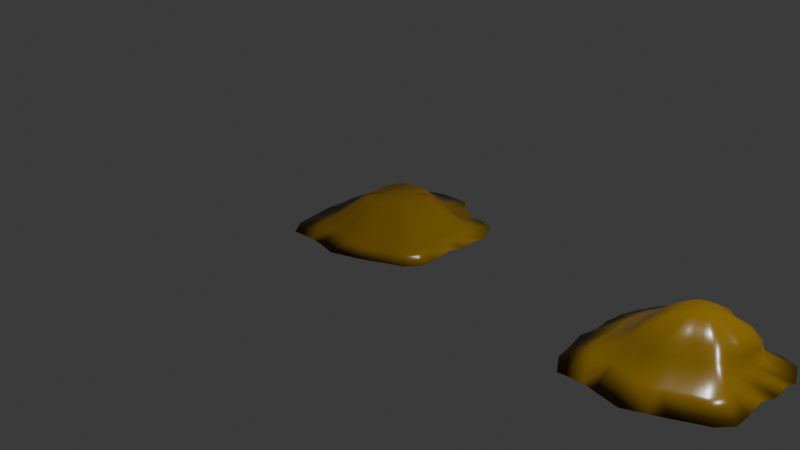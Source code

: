 # Source: IckPuddle.blend  (saved by Blender 4.0.36; exported with 4.5.12 LTS)
import bpy
from mathutils import Matrix  # noqa: F401  (used for matrix-valued properties, if any)

bpy.ops.wm.read_factory_settings(use_empty=True)
scene = bpy.context.scene
scene.name = 'Scene'

# ---- collections
col_collection = bpy.data.collections.new('Collection'); scene.collection.children.link(col_collection)

# ---- materials (node trees are filled in below, after node groups)
mat_material_001 = bpy.data.materials.new('Material.001')
mat_material_001.use_transparent_shadow = False
mat_material_002 = bpy.data.materials.new('Material.002')
mat_material_002.use_transparent_shadow = False

# ---- material node trees
mat_material_001.use_nodes = True; mat_material_001.node_tree.nodes.clear()
_N = mat_material_001.node_tree.nodes; _L = mat_material_001.node_tree.links
n0 = _N.new('ShaderNodeBsdfPrincipled'); n0.name = 'Principled BSDF'; n0.location = (10, 300)
n0.subsurface_method = 'RANDOM_WALK_SKIN'
n0.inputs[0].default_value = (0.1863, 0.1066, 0.0, 1.0)
n0.inputs[2].default_value = 0.2301
n0.inputs[3].default_value = 1.45
n1 = _N.new('ShaderNodeOutputMaterial'); n1.name = 'Material Output'; n1.location = (300, 300)
_L.new(n0.outputs[0], n1.inputs[0])
n1.is_active_output = True
mat_material_002.use_nodes = True; mat_material_002.node_tree.nodes.clear()
_N = mat_material_002.node_tree.nodes; _L = mat_material_002.node_tree.links
n0 = _N.new('ShaderNodeBsdfPrincipled'); n0.name = 'Principled BSDF'; n0.location = (10, 300)
n0.subsurface_method = 'RANDOM_WALK_SKIN'
n0.inputs[0].default_value = (0.1863, 0.1066, 0.0, 1.0)
n0.inputs[2].default_value = 0.2301
n0.inputs[3].default_value = 1.45
n1 = _N.new('ShaderNodeOutputMaterial'); n1.name = 'Material Output'; n1.location = (300, 300)
_L.new(n0.outputs[0], n1.inputs[0])
n1.is_active_output = True

# ---- world
world_world = bpy.data.worlds.new('World'); scene.world = world_world
world_world.use_nodes = True; world_world.node_tree.nodes.clear()
_N = world_world.node_tree.nodes; _L = world_world.node_tree.links
n0 = _N.new('ShaderNodeOutputWorld'); n0.name = 'World Output'; n0.location = (300, 300)
n1 = _N.new('ShaderNodeBackground'); n1.name = 'Background'; n1.location = (10, 300)
n1.inputs[0].default_value = (0.05088, 0.05088, 0.05088, 1.0)
_L.new(n1.outputs[0], n0.inputs[0])
n0.is_active_output = True
world_world.color = (0.05088, 0.05088, 0.05088)
world_world.use_sun_shadow = False
world_world.sun_shadow_jitter_overblur = 0.0

# ---- cameras
cam_camera = bpy.data.cameras.new('Camera')
cam_camera.clip_end = 100.0
cam_camera.ortho_scale = 7.314

# ---- lights
light_light = bpy.data.lights.new('Light', 'POINT')
light_light.transmission_factor = 0.0
light_light.use_soft_falloff = False
light_light.energy = 1000.0
light_light.shadow_soft_size = 0.1
light_light.shadow_maximum_resolution = 0.006
light_light.use_absolute_resolution = True
light_light_001 = bpy.data.lights.new('Light.001', 'POINT')
light_light_001.transmission_factor = 0.0
light_light_001.use_soft_falloff = False
light_light_001.energy = 1000.0
light_light_001.shadow_soft_size = 0.1
light_light_001.shadow_maximum_resolution = 0.006
light_light_001.use_absolute_resolution = True

# ---- meshes
me_circle = bpy.data.meshes.new('Circle')
me_circle.from_pydata([(-0.02981, 0.8335, -0.04838), (-0.1743, 0.8231, -0.04838), (-0.3021, 0.7697, -0.04838), (-0.4092, 0.7347, -0.04838), (-0.5355, 0.685, -0.04838), (-0.6114, 0.58, -0.04838), (-0.7037, 0.387, -0.04838), (-0.7547, 0.2189, -0.04838), (-0.7719, 0.04399, -0.04838), (-0.7613, -0.1167, -0.04893), (-0.7508, -0.2663, -0.03603), (-0.7333, -0.4532, -0.04367), (-0.6676, -0.7448, -0.03307), (-0.5489, -0.905, -0.03462), (-0.3378, -0.8593, -0.04843), (-0.2006, -0.8752, -0.04838), (0.0128, -0.9143, -0.04838), (0.2628, -0.8195, -0.04838), (0.3968, -0.7582, -0.04838), (0.5517, -0.6754, -0.04838), (0.7003, -0.6031, -0.04838), (0.8118, -0.4672, -0.04838), (0.8057, -0.302, -0.04838), (0.777, -0.06126, -0.04838), (0.8222, 0.08076, -0.04838), (0.8049, 0.2556, -0.04838), (0.8292, 0.3657, -0.04838), (0.7202, 0.5919, -0.04838), (0.5441, 0.641, -0.04838), (0.4015, 0.6447, -0.04838), (0.2465, 0.7276, -0.04838), (0.116, 0.8436, -0.04838), (-0.02692, 0.5864, 0.0), (-0.1304, 0.5789, 0.0), (-0.2219, 0.5406, 0.0), (-0.2986, 0.5156, 0.0), (-0.3891, 0.48, 0.0), (-0.4435, 0.4048, 0.0), (-0.5096, 0.2666, 0.0), (-0.5461, 0.1461, 0.0), (-0.5585, 0.02087, 0.0), (-0.5501, -0.09301, -0.0002923), (-0.5376, -0.2031, -0.0002691), (-0.5341, -0.3489, 0.0005189), (-0.5107, -0.4837, 0.00523), (-0.4243, -0.651, 0.003912), (-0.2477, -0.6206, 0.0), (-0.1493, -0.6375, 0.0), (0.01452, -0.6717, 0.0), (0.2161, -0.6249, 0.0), (0.312, -0.581, 0.0), (0.423, -0.5217, 0.0), (0.5294, -0.4699, 0.0), (0.6093, -0.3726, 0.0), (0.6049, -0.2543, 0.0), (0.5509, -0.05451, 0.0), (0.5833, 0.0472, 0.0), (0.571, 0.1725, 0.0), (0.5883, 0.2513, 0.0), (0.5103, 0.4133, 0.0), (0.3841, 0.4485, 0.0), (0.282, 0.4512, 0.0), (0.171, 0.5105, 0.0), (0.07752, 0.5936, 0.0), (-0.07216, 0.5107, 0.08465), (-0.1513, 0.505, 0.08465), (-0.2214, 0.4757, 0.08465), (-0.2801, 0.4566, 0.08465), (-0.3493, 0.4293, 0.08465), (-0.3909, 0.3718, 0.08465), (-0.4415, 0.266, 0.08465), (-0.4695, 0.1738, 0.08465), (-0.4789, 0.07797, 0.08465), (-0.4695, -0.01788, 0.08465), (-0.4676, -0.08662, 0.08465), (-0.4638, -0.2067, 0.08465), (-0.4443, -0.3194, 0.08856), (-0.3698, -0.4538, 0.08856), (-0.2411, -0.4129, 0.08465), (-0.1658, -0.4258, 0.08465), (-0.06992, -0.4353, 0.08465), (0.02369, -0.3425, 0.08465), (0.09712, -0.3089, 0.08465), (0.1821, -0.2635, 0.08465), (0.2635, -0.2239, 0.08465), (0.3246, -0.1494, 0.08465), (0.3213, -0.05886, 0.08465), (0.37, 0.02029, 0.08465), (0.3948, 0.09812, 0.08465), (0.3854, 0.194, 0.08465), (0.3986, 0.2543, 0.08465), (0.3389, 0.3783, 0.08465), (0.2424, 0.4052, 0.08465), (0.1643, 0.4072, 0.08465), (0.07931, 0.4526, 0.08465), (0.007761, 0.5162, 0.08465), (-0.1255, 0.4149, 0.1862), (-0.1745, 0.4114, 0.1862), (-0.2179, 0.3933, 0.1862), (-0.2542, 0.3814, 0.1862), (-0.2971, 0.3645, 0.1862), (-0.3228, 0.3289, 0.1862), (-0.3541, 0.2634, 0.1862), (-0.3715, 0.2064, 0.1862), (-0.3773, 0.147, 0.1862), (-0.3715, 0.0877, 0.1862), (-0.355, 0.04515, 0.1862), (-0.3679, -0.02919, 0.1862), (-0.3728, -0.09785, 0.1862), (-0.3267, -0.1357, 0.1862), (-0.2301, -0.1568, 0.1862), (-0.1834, -0.1648, 0.1862), (-0.1241, -0.1707, 0.1862), (-0.06616, -0.1133, 0.1862), (-0.02071, -0.09248, 0.1862), (0.03188, -0.06437, 0.1862), (0.08229, -0.03983, 0.1862), (0.1201, 0.006264, 0.1862), (0.118, 0.06233, 0.1862), (0.1482, 0.1113, 0.1862), (0.1636, 0.1595, 0.1862), (0.1577, 0.2188, 0.1862), (0.1659, 0.2562, 0.1862), (0.129, 0.3329, 0.1862), (0.06923, 0.3496, 0.1862), (0.02085, 0.3509, 0.1862), (-0.03173, 0.379, 0.1862), (-0.07602, 0.4183, 0.1862), (-0.1192, 0.1445, 0.1862)], [], [(14, 46, 45, 13), (1, 33, 32, 0), (28, 60, 59, 27), (15, 47, 46, 14), (2, 34, 33, 1), (29, 61, 60, 28), (16, 48, 47, 15), (3, 35, 34, 2), (30, 62, 61, 29), (17, 49, 48, 16), (4, 36, 35, 3), (31, 63, 62, 30), (18, 50, 49, 17), (5, 37, 36, 4), (0, 32, 63, 31), (19, 51, 50, 18), (6, 38, 37, 5), (20, 52, 51, 19), (7, 39, 38, 6), (21, 53, 52, 20), (8, 40, 39, 7), (22, 54, 53, 21), (9, 41, 40, 8), (23, 55, 54, 22), (10, 42, 41, 9), (24, 56, 55, 23), (11, 43, 42, 10), (25, 57, 56, 24), (12, 44, 43, 11), (26, 58, 57, 25), (13, 45, 44, 12), (27, 59, 58, 26), (41, 73, 72, 40), (55, 87, 86, 54), (42, 74, 73, 41), (56, 88, 87, 55), (43, 75, 74, 42), (57, 89, 88, 56), (44, 76, 75, 43), (58, 90, 89, 57), (45, 77, 76, 44), (59, 91, 90, 58), (46, 78, 77, 45), (33, 65, 64, 32), (60, 92, 91, 59), (47, 79, 78, 46), (34, 66, 65, 33), (61, 93, 92, 60), (48, 80, 79, 47), (35, 67, 66, 34), (62, 94, 93, 61), (49, 81, 80, 48), (36, 68, 67, 35), (63, 95, 94, 62), (50, 82, 81, 49), (37, 69, 68, 36), (32, 64, 95, 63), (51, 83, 82, 50), (38, 70, 69, 37), (52, 84, 83, 51), (39, 71, 70, 38), (53, 85, 84, 52), (40, 72, 71, 39), (54, 86, 85, 53), (76, 108, 107, 75), (90, 122, 121, 89), (77, 109, 108, 76), (91, 123, 122, 90), (78, 110, 109, 77), (65, 97, 96, 64), (92, 124, 123, 91), (79, 111, 110, 78), (66, 98, 97, 65), (93, 125, 124, 92), (80, 112, 111, 79), (67, 99, 98, 66), (94, 126, 125, 93), (81, 113, 112, 80), (68, 100, 99, 67), (95, 127, 126, 94), (82, 114, 113, 81), (69, 101, 100, 68), (64, 96, 127, 95), (83, 115, 114, 82), (70, 102, 101, 69), (84, 116, 115, 83), (71, 103, 102, 70), (85, 117, 116, 84), (72, 104, 103, 71), (86, 118, 117, 85), (73, 105, 104, 72), (87, 119, 118, 86), (74, 106, 105, 73), (88, 120, 119, 87), (75, 107, 106, 74), (89, 121, 120, 88), (111, 128, 110), (98, 128, 97), (125, 128, 124), (112, 128, 111), (99, 128, 98), (126, 128, 125), (113, 128, 112), (100, 128, 99), (127, 128, 126), (114, 128, 113), (101, 128, 100), (96, 128, 127), (115, 128, 114), (102, 128, 101), (116, 128, 115), (103, 128, 102), (117, 128, 116), (104, 128, 103), (118, 128, 117), (105, 128, 104), (119, 128, 118), (106, 128, 105), (120, 128, 119), (107, 128, 106), (121, 128, 120), (108, 128, 107), (122, 128, 121), (109, 128, 108), (123, 128, 122), (110, 128, 109), (97, 128, 96), (124, 128, 123), (1, 0, 31, 30, 29, 28, 27, 26, 25, 24, 23, 22, 21, 20, 19, 18, 17, 16, 15, 14, 13, 12, 11, 10, 9, 8, 7, 6, 5, 4, 3, 2)])
me_circle.polygons.foreach_set('use_smooth', [True] * 129)
_uv = me_circle.uv_layers.new(name='UVMap')
_uv.uv.foreach_set('vector', [0.0, 0.0, 0.0, 0.0, 0.0, 0.0, 0.0, 0.0, 0.0, 0.0, 0.0, 0.0, 0.0, 0.0, 0.0, 0.0, 0.0, 0.0, 0.0, 0.0, 0.0, 0.0, 0.0, 0.0, 0.0, 0.0, 0.0, 0.0, 0.0, 0.0, 0.0, 0.0, 0.0, 0.0, 0.0, 0.0, 0.0, 0.0, 0.0, 0.0, 0.0, 0.0, 0.0, 0.0, 0.0, 0.0, 0.0, 0.0, 0.0, 0.0, 0.0, 0.0, 0.0, 0.0, 0.0, 0.0, 0.0, 0.0, 0.0, 0.0, 0.0, 0.0, 0.0, 0.0, 0.0, 0.0, 0.0, 0.0, 0.0, 0.0, 0.0, 0.0, 0.0, 0.0, 0.0, 0.0, 0.0, 0.0, 0.0, 0.0, 0.0, 0.0, 0.0, 0.0, 0.0, 0.0, 0.0, 0.0, 0.0, 0.0, 0.0, 0.0, 0.0, 0.0, 0.0, 0.0, 0.0, 0.0, 0.0, 0.0, 0.0, 0.0, 0.0, 0.0, 0.0, 0.0, 0.0, 0.0, 0.0, 0.0, 0.0, 0.0, 0.0, 0.0, 0.0, 0.0, 0.0, 0.0, 0.0, 0.0, 0.0, 0.0, 0.0, 0.0, 0.0, 0.0, 0.0, 0.0, 0.0, 0.0, 0.0, 0.0, 0.0, 0.0, 0.0, 0.0, 0.0, 0.0, 0.0, 0.0, 0.0, 0.0, 0.0, 0.0, 0.0, 0.0, 0.0, 0.0, 0.0, 0.0, 0.0, 0.0, 0.0, 0.0, 0.0, 0.0, 0.0, 0.0, 0.0, 0.0, 0.0, 0.0, 0.0, 0.0, 0.0, 0.0, 0.0, 0.0, 0.0, 0.0, 0.0, 0.0, 0.0, 0.0, 0.0, 0.0, 0.0, 0.0, 0.0, 0.0, 0.0, 0.0, 0.0, 0.0, 0.0, 0.0, 0.0, 0.0, 0.0, 0.0, 0.0, 0.0, 0.0, 0.0, 0.0, 0.0, 0.0, 0.0, 0.0, 0.0, 0.0, 0.0, 0.0, 0.0, 0.0, 0.0, 0.0, 0.0, 0.0, 0.0, 0.0, 0.0, 0.0, 0.0, 0.0, 0.0, 0.0, 0.0, 0.0, 0.0, 0.0, 0.0, 0.0, 0.0, 0.0, 0.0, 0.0, 0.0, 0.0, 0.0, 0.0, 0.0, 0.0, 0.0, 0.0, 0.0, 0.0, 0.0, 0.0, 0.0, 0.0, 0.0, 0.0, 0.0, 0.0, 0.0, 0.0, 0.0, 0.0, 0.0, 0.0, 0.0, 0.0, 0.0, 0.0, 0.0, 0.0, 0.0, 0.0, 0.0, 0.0, 0.0, 0.0, 0.0, 0.0, 0.0, 0.0, 0.0, 0.0, 0.0, 0.0, 0.0, 0.0, 0.0, 0.0, 0.0, 0.0, 0.0, 0.0, 0.0, 0.0, 0.0, 0.0, 0.0, 0.0, 0.0, 0.0, 0.0, 0.0, 0.0, 0.0, 0.0, 0.0, 0.0, 0.0, 0.0, 0.0, 0.0, 0.0, 0.0, 0.0, 0.0, 0.0, 0.0, 0.0, 0.0, 0.0, 0.0, 0.0, 0.0, 0.0, 0.0, 0.0, 0.0, 0.0, 0.0, 0.0, 0.0, 0.0, 0.0, 0.0, 0.0, 0.0, 0.0, 0.0, 0.0, 0.0, 0.0, 0.0, 0.0, 0.0, 0.0, 0.0, 0.0, 0.0, 0.0, 0.0, 0.0, 0.0, 0.0, 0.0, 0.0, 0.0, 0.0, 0.0, 0.0, 0.0, 0.0, 0.0, 0.0, 0.0, 0.0, 0.0, 0.0, 0.0, 0.0, 0.0, 0.0, 0.0, 0.0, 0.0, 0.0, 0.0, 0.0, 0.0, 0.0, 0.0, 0.0, 0.0, 0.0, 0.0, 0.0, 0.0, 0.0, 0.0, 0.0, 0.0, 0.0, 0.0, 0.0, 0.0, 0.0, 0.0, 0.0, 0.0, 0.0, 0.0, 0.0, 0.0, 0.0, 0.0, 0.0, 0.0, 0.0, 0.0, 0.0, 0.0, 0.0, 0.0, 0.0, 0.0, 0.0, 0.0, 0.0, 0.0, 0.0, 0.0, 0.0, 0.0, 0.0, 0.0, 0.0, 0.0, 0.0, 0.0, 0.0, 0.0, 0.0, 0.0, 0.0, 0.0, 0.0, 0.0, 0.0, 0.0, 0.0, 0.0, 0.0, 0.0, 0.0, 0.0, 0.0, 0.0, 0.0, 0.0, 0.0, 0.0, 0.0, 0.0, 0.0, 0.0, 0.0, 0.0, 0.0, 0.0, 0.0, 0.0, 0.0, 0.0, 0.0, 0.0, 0.0, 0.0, 0.0, 0.0, 0.0, 0.0, 0.0, 0.0, 0.0, 0.0, 0.0, 0.0, 0.0, 0.0, 0.0, 0.0, 0.0, 0.0, 0.0, 0.0, 0.0, 0.0, 0.0, 0.0, 0.0, 0.0, 0.0, 0.0, 0.0, 0.0, 0.0, 0.0, 0.0, 0.0, 0.0, 0.0, 0.0, 0.0, 0.0, 0.0, 0.0, 0.0, 0.0, 0.0, 0.0, 0.0, 0.0, 0.0, 0.0, 0.0, 0.0, 0.0, 0.0, 0.0, 0.0, 0.0, 0.0, 0.0, 0.0, 0.0, 0.0, 0.0, 0.0, 0.0, 0.0, 0.0, 0.0, 0.0, 0.0, 0.0, 0.0, 0.0, 0.0, 0.0, 0.0, 0.0, 0.0, 0.0, 0.0, 0.0, 0.0, 0.0, 0.0, 0.0, 0.0, 0.0, 0.0, 0.0, 0.0, 0.0, 0.0, 0.0, 0.0, 0.0, 0.0, 0.0, 0.0, 0.0, 0.0, 0.0, 0.0, 0.0, 0.0, 0.0, 0.0, 0.0, 0.0, 0.0, 0.0, 0.0, 0.0, 0.0, 0.0, 0.0, 0.0, 0.0, 0.0, 0.0, 0.0, 0.0, 0.0, 0.0, 0.0, 0.0, 0.0, 0.0, 0.0, 0.0, 0.0, 0.0, 0.0, 0.0, 0.0, 0.0, 0.0, 0.0, 0.0, 0.0, 0.0, 0.0, 0.0, 0.0, 0.0, 0.0, 0.0, 0.0, 0.0, 0.0, 0.0, 0.0, 0.0, 0.0, 0.0, 0.0, 0.0, 0.0, 0.0, 0.0, 0.0, 0.0, 0.0, 0.0, 0.0, 0.0, 0.0, 0.0, 0.0, 0.0, 0.0, 0.0, 0.0, 0.0, 0.0, 0.0, 0.0, 0.0, 0.0, 0.0, 0.0, 0.0, 0.0, 0.0, 0.0, 0.0, 0.0, 0.0, 0.0, 0.0, 0.0, 0.0, 0.0, 0.0, 0.0, 0.0, 0.0, 0.0, 0.0, 0.0, 0.0, 0.0, 0.0, 0.0, 0.0, 0.0, 0.0, 0.0, 0.0, 0.0, 0.0, 0.0, 0.0, 0.0, 0.0, 0.0, 0.0, 0.0, 0.0, 0.0, 0.0, 0.0, 0.0, 0.0, 0.0, 0.0, 0.0, 0.0, 0.0, 0.0, 0.0, 0.0, 0.0, 0.0, 0.0, 0.0, 0.0, 0.0, 0.0, 0.0, 0.0, 0.0, 0.0, 0.0, 0.0, 0.0, 0.0, 0.0, 0.0, 0.0, 0.0, 0.0, 0.0, 0.0, 0.0, 0.0, 0.0, 0.0, 0.0, 0.0, 0.0, 0.0, 0.0, 0.0, 0.0, 0.0, 0.0, 0.0, 0.0, 0.0, 0.0, 0.0, 0.0, 0.0, 0.0, 0.0, 0.0, 0.0, 0.0, 0.0, 0.0, 0.0, 0.0, 0.0, 0.0, 0.0, 0.0, 0.0, 0.0, 0.0, 0.0, 0.0, 0.0, 0.0, 0.0, 0.0, 0.0, 0.0, 0.0, 0.0, 0.0, 0.0, 0.0, 0.0, 0.0, 0.0, 0.0, 0.0, 0.0, 0.0, 0.0, 0.0, 0.0, 0.0, 0.0, 0.0, 0.0, 0.0, 0.0, 0.0, 0.0, 0.0, 0.0, 0.0, 0.0, 0.0, 0.0, 0.0, 0.0, 0.0, 0.0, 0.0, 0.0, 0.0, 0.0, 0.0, 0.0, 0.0, 0.0, 0.0, 0.0, 0.0, 0.0, 0.0, 0.0, 0.0, 0.0, 0.0, 0.0, 0.0, 0.0, 0.0, 0.0, 0.0, 0.0, 0.0, 0.0, 0.0, 0.0, 0.0, 0.0, 0.0, 0.0, 0.0, 0.0, 0.0, 0.0, 0.0, 0.0, 0.0, 0.0, 0.0, 0.0, 0.0, 0.0, 0.0, 0.0, 0.0, 0.0, 0.0, 0.0, 0.0, 0.0, 0.0, 0.0, 0.0, 0.0, 0.0, 0.0, 0.0, 0.0, 0.0, 0.0, 0.0, 0.0, 0.0, 0.0, 0.0, 0.0, 0.0, 0.0, 0.0, 0.0, 0.0, 0.0, 0.0, 0.0, 0.0, 0.0, 0.0, 0.0, 0.0, 0.0, 0.0, 0.0, 0.0, 0.0, 0.0, 0.0, 0.0, 0.0, 0.0, 0.0, 0.0, 0.0, 0.0, 0.0, 0.0, 0.0, 0.0, 0.0, 0.0, 0.0, 0.0, 0.0, 0.0, 0.0, 0.0, 0.0, 0.0, 0.0, 0.0, 0.0, 0.0, 0.0, 0.0, 0.0, 0.0, 0.0, 0.0, 0.0, 0.0, 0.0, 0.0, 0.0, 0.0, 0.0, 0.0, 0.0, 0.0, 0.0, 0.0, 0.0, 0.0, 0.0, 0.0, 0.0, 0.0, 0.0, 0.0, 0.0, 0.0, 0.0, 0.0, 0.0, 0.0, 0.0, 0.0, 0.0, 0.0, 0.0, 0.0, 0.0, 0.0, 0.0, 0.0, 0.0, 0.0, 0.0, 0.0, 0.0, 0.0, 0.0, 0.0, 0.0, 0.0, 0.0, 0.0, 0.0, 0.0, 0.0, 0.0, 0.0, 0.0, 0.0, 0.0, 0.0, 0.0, 0.0, 0.0, 0.0, 0.0, 0.0, 0.0, 0.0, 0.0, 0.0, 0.0, 0.0, 0.0, 0.0, 0.0, 0.0, 0.0, 0.0, 0.0, 0.0, 0.0, 0.0, 0.0, 0.0, 0.0, 0.0, 0.0, 0.0, 0.0, 0.0, 0.0, 0.0, 0.0, 0.0, 0.0, 0.0, 0.0, 0.0, 0.0, 0.0, 0.0, 0.0, 0.0, 0.0, 0.0, 0.0, 0.0, 0.0, 0.0, 0.0, 0.0, 0.0, 0.0, 0.0, 0.0, 0.0, 0.0, 0.0, 0.0, 0.0, 0.0, 0.0, 0.0, 0.0, 0.0, 0.0, 0.0, 0.0])
me_circle.materials.append(mat_material_001)
me_circle.update()
me_circle_002 = bpy.data.meshes.new('Circle.002')
me_circle_002.from_pydata([(-0.03219, 0.8125, -0.06558), (-0.1767, 0.8021, -0.06558), (-0.3045, 0.7487, -0.06558), (-0.4116, 0.7137, -0.06558), (-0.5379, 0.664, -0.06558), (-0.6138, 0.559, -0.06558), (-0.7061, 0.366, -0.06558), (-0.7571, 0.1979, -0.06558), (-0.7743, 0.02298, -0.06558), (-0.7571, -0.1519, -0.06558), (-0.8009, -0.3102, -0.07687), (-0.7468, -0.4964, -0.06558), (-0.6871, -0.7412, -0.04536), (-0.5512, -0.926, -0.04536), (-0.3404, -0.8726, -0.06558), (-0.203, -0.8962, -0.06558), (0.07618, -0.9638, -0.04364), (0.2604, -0.8405, -0.06558), (0.3944, -0.7792, -0.06558), (0.5494, -0.6964, -0.06558), (0.6979, -0.6241, -0.06558), (0.8094, -0.4882, -0.06558), (0.8033, -0.323, -0.06558), (0.7746, -0.08226, -0.06558), (0.8198, 0.05975, -0.06558), (0.8026, 0.2346, -0.06558), (0.8268, 0.3447, -0.06558), (0.7178, 0.5709, -0.06558), (0.5417, 0.62, -0.06558), (0.3991, 0.6237, -0.06558), (0.2442, 0.7066, -0.06558), (0.1136, 0.8226, -0.06558), (-0.07284, 0.6509, 0.001869), (-0.1763, 0.6434, 0.001869), (-0.2678, 0.6052, 0.001869), (-0.3446, 0.5801, 0.001869), (-0.435, 0.5445, 0.001869), (-0.4894, 0.4693, 0.001869), (-0.5555, 0.3311, 0.001869), (-0.5921, 0.2107, 0.001869), (-0.6044, 0.0854, 0.001869), (-0.5921, -0.03986, 0.001869), (-0.5741, -0.1811, -0.0008604), (-0.5846, -0.2866, 0.001869), (-0.5675, -0.4334, 0.007615), (-0.4703, -0.5865, 0.007615), (-0.2936, -0.556, 0.001869), (-0.1952, -0.573, 0.001869), (-0.03139, -0.6072, 0.001869), (0.1701, -0.5604, 0.001869), (0.2661, -0.5165, 0.001869), (0.3771, -0.4572, 0.001869), (0.4835, -0.4054, 0.001869), (0.5633, -0.3081, 0.001869), (0.559, -0.1897, 0.001869), (0.505, 0.01001, 0.001869), (0.5374, 0.1117, 0.001869), (0.525, 0.237, 0.001869), (0.5424, 0.3158, 0.001869), (0.4643, 0.4778, 0.001869), (0.3382, 0.513, 0.001869), (0.2361, 0.5157, 0.001869), (0.1251, 0.575, 0.001869), (0.0316, 0.6581, 0.001869), (0.05054, 0.5365, 0.1543), (-0.02865, 0.5308, 0.1543), (-0.09869, 0.5015, 0.1543), (-0.1574, 0.4824, 0.1543), (-0.2266, 0.4551, 0.1543), (-0.2682, 0.3976, 0.1543), (-0.3188, 0.2918, 0.1543), (-0.3468, 0.1996, 0.1543), (-0.3562, 0.1038, 0.1543), (-0.3468, 0.007934, 0.1543), (-0.3449, -0.0608, 0.1543), (-0.3411, -0.1809, 0.1543), (-0.3216, -0.2936, 0.1601), (-0.2471, -0.428, 0.1601), (-0.1184, -0.3871, 0.1543), (-0.04308, -0.4, 0.1543), (0.05278, -0.4095, 0.1543), (0.1464, -0.3167, 0.1543), (0.2198, -0.2831, 0.1543), (0.3048, -0.2377, 0.1543), (0.3862, -0.1981, 0.1543), (0.4473, -0.1236, 0.1543), (0.444, -0.03305, 0.1543), (0.4927, 0.0461, 0.1543), (0.5175, 0.1239, 0.1543), (0.5081, 0.2198, 0.1543), (0.5213, 0.2801, 0.1543), (0.4616, 0.4041, 0.1543), (0.3651, 0.431, 0.1543), (0.287, 0.4331, 0.1543), (0.202, 0.4785, 0.1543), (0.1305, 0.542, 0.1543), (0.04275, 0.3118, 0.3502), (0.01096, 0.3095, 0.3502), (-0.01716, 0.2977, 0.3502), (-0.04072, 0.2901, 0.3502), (-0.06852, 0.2791, 0.3502), (-0.08521, 0.256, 0.3502), (-0.1055, 0.2136, 0.3502), (-0.1168, 0.1766, 0.3502), (-0.1205, 0.1381, 0.3502), (-0.1168, 0.09959, 0.3502), (-0.1061, 0.072, 0.3502), (-0.1145, 0.02379, 0.3502), (-0.1176, -0.02074, 0.3502), (-0.08776, -0.04527, 0.3502), (-0.02506, -0.05898, 0.3502), (0.00517, -0.06418, 0.3502), (0.04365, -0.06797, 0.3502), (0.08123, -0.03074, 0.3502), (0.1107, -0.01725, 0.3502), (0.1448, 0.0009726, 0.3502), (0.1775, 0.01689, 0.3502), (0.202, 0.04678, 0.3502), (0.2007, 0.08314, 0.3502), (0.2203, 0.1149, 0.3502), (0.2302, 0.1462, 0.3502), (0.2264, 0.1846, 0.3502), (0.2318, 0.2089, 0.3502), (0.2078, 0.2586, 0.3502), (0.169, 0.2694, 0.3502), (0.1377, 0.2703, 0.3502), (0.1036, 0.2885, 0.3502), (0.07484, 0.314, 0.3502), (0.04618, 0.1404, 0.3717), (-0.2739, -0.1115, 0.249), (-0.2662, -0.203, 0.2519), (0.419, 0.2154, 0.249), (0.4299, 0.2646, 0.249), (-0.2054, -0.2907, 0.2519), (0.3811, 0.3658, 0.249), (-0.09213, -0.2798, 0.249), (0.04571, 0.4739, 0.249), (-0.01891, 0.4692, 0.249), (0.3024, 0.3878, 0.249), (-0.03068, -0.2903, 0.249), (-0.07607, 0.4453, 0.249), (0.2386, 0.3895, 0.249), (0.04753, -0.298, 0.249), (-0.124, 0.4297, 0.249), (0.1693, 0.4265, 0.249), (0.1239, -0.2224, 0.249), (-0.1805, 0.4075, 0.249), (0.1109, 0.4784, 0.249), (0.1838, -0.1949, 0.249), (-0.2144, 0.3605, 0.249), (0.2532, -0.1579, 0.249), (-0.2557, 0.2742, 0.249), (0.3196, -0.1255, 0.249), (-0.2785, 0.199, 0.249), (0.3695, -0.06479, 0.249), (-0.2862, 0.1208, 0.249), (0.3667, 0.009115, 0.249), (-0.2785, 0.04256, 0.249), (0.4066, 0.0737, 0.249), (-0.2695, -0.01353, 0.249), (0.4267, 0.1372, 0.249)], [], [(14, 46, 45, 13), (1, 33, 32, 0), (28, 60, 59, 27), (15, 47, 46, 14), (2, 34, 33, 1), (29, 61, 60, 28), (16, 48, 47, 15), (3, 35, 34, 2), (30, 62, 61, 29), (17, 49, 48, 16), (4, 36, 35, 3), (31, 63, 62, 30), (18, 50, 49, 17), (5, 37, 36, 4), (0, 32, 63, 31), (19, 51, 50, 18), (6, 38, 37, 5), (20, 52, 51, 19), (7, 39, 38, 6), (21, 53, 52, 20), (8, 40, 39, 7), (22, 54, 53, 21), (9, 41, 40, 8), (23, 55, 54, 22), (10, 42, 41, 9), (24, 56, 55, 23), (11, 43, 42, 10), (25, 57, 56, 24), (12, 44, 43, 11), (26, 58, 57, 25), (13, 45, 44, 12), (27, 59, 58, 26), (41, 73, 72, 40), (55, 87, 86, 54), (42, 74, 73, 41), (56, 88, 87, 55), (43, 75, 74, 42), (57, 89, 88, 56), (44, 76, 75, 43), (58, 90, 89, 57), (45, 77, 76, 44), (59, 91, 90, 58), (46, 78, 77, 45), (33, 65, 64, 32), (60, 92, 91, 59), (47, 79, 78, 46), (34, 66, 65, 33), (61, 93, 92, 60), (48, 80, 79, 47), (35, 67, 66, 34), (62, 94, 93, 61), (49, 81, 80, 48), (36, 68, 67, 35), (63, 95, 94, 62), (50, 82, 81, 49), (37, 69, 68, 36), (32, 64, 95, 63), (51, 83, 82, 50), (38, 70, 69, 37), (52, 84, 83, 51), (39, 71, 70, 38), (53, 85, 84, 52), (40, 72, 71, 39), (54, 86, 85, 53), (130, 108, 107, 129), (132, 122, 121, 131), (133, 109, 108, 130), (134, 123, 122, 132), (135, 110, 109, 133), (137, 97, 96, 136), (138, 124, 123, 134), (139, 111, 110, 135), (140, 98, 97, 137), (141, 125, 124, 138), (142, 112, 111, 139), (143, 99, 98, 140), (144, 126, 125, 141), (145, 113, 112, 142), (146, 100, 99, 143), (147, 127, 126, 144), (148, 114, 113, 145), (149, 101, 100, 146), (136, 96, 127, 147), (150, 115, 114, 148), (151, 102, 101, 149), (152, 116, 115, 150), (153, 103, 102, 151), (154, 117, 116, 152), (155, 104, 103, 153), (156, 118, 117, 154), (157, 105, 104, 155), (158, 119, 118, 156), (159, 106, 105, 157), (160, 120, 119, 158), (129, 107, 106, 159), (131, 121, 120, 160), (111, 128, 110), (98, 128, 97), (125, 128, 124), (112, 128, 111), (99, 128, 98), (126, 128, 125), (113, 128, 112), (100, 128, 99), (127, 128, 126), (114, 128, 113), (101, 128, 100), (96, 128, 127), (115, 128, 114), (102, 128, 101), (116, 128, 115), (103, 128, 102), (117, 128, 116), (104, 128, 103), (118, 128, 117), (105, 128, 104), (119, 128, 118), (106, 128, 105), (120, 128, 119), (107, 128, 106), (121, 128, 120), (108, 128, 107), (122, 128, 121), (109, 128, 108), (123, 128, 122), (110, 128, 109), (97, 128, 96), (124, 128, 123), (89, 131, 160, 88), (75, 129, 159, 74), (88, 160, 158, 87), (74, 159, 157, 73), (87, 158, 156, 86), (73, 157, 155, 72), (86, 156, 154, 85), (72, 155, 153, 71), (85, 154, 152, 84), (71, 153, 151, 70), (84, 152, 150, 83), (70, 151, 149, 69), (83, 150, 148, 82), (64, 136, 147, 95), (69, 149, 146, 68), (82, 148, 145, 81), (95, 147, 144, 94), (68, 146, 143, 67), (81, 145, 142, 80), (94, 144, 141, 93), (67, 143, 140, 66), (80, 142, 139, 79), (93, 141, 138, 92), (66, 140, 137, 65), (79, 139, 135, 78), (92, 138, 134, 91), (65, 137, 136, 64), (78, 135, 133, 77), (91, 134, 132, 90), (77, 133, 130, 76), (90, 132, 131, 89), (76, 130, 129, 75), (1, 0, 31, 30, 29, 28, 27, 26, 25, 24, 23, 22, 21, 20, 19, 18, 17, 16, 15, 14, 13, 12, 11, 10, 9, 8, 7, 6, 5, 4, 3, 2)])
me_circle_002.polygons.foreach_set('use_smooth', [True] * 161)
_uv = me_circle_002.uv_layers.new(name='UVMap')
_uv.uv.foreach_set('vector', [0.0, 0.0, 0.0, 0.0, 0.0, 0.0, 0.0, 0.0, 0.0, 0.0, 0.0, 0.0, 0.0, 0.0, 0.0, 0.0, 0.0, 0.0, 0.0, 0.0, 0.0, 0.0, 0.0, 0.0, 0.0, 0.0, 0.0, 0.0, 0.0, 0.0, 0.0, 0.0, 0.0, 0.0, 0.0, 0.0, 0.0, 0.0, 0.0, 0.0, 0.0, 0.0, 0.0, 0.0, 0.0, 0.0, 0.0, 0.0, 0.0, 0.0, 0.0, 0.0, 0.0, 0.0, 0.0, 0.0, 0.0, 0.0, 0.0, 0.0, 0.0, 0.0, 0.0, 0.0, 0.0, 0.0, 0.0, 0.0, 0.0, 0.0, 0.0, 0.0, 0.0, 0.0, 0.0, 0.0, 0.0, 0.0, 0.0, 0.0, 0.0, 0.0, 0.0, 0.0, 0.0, 0.0, 0.0, 0.0, 0.0, 0.0, 0.0, 0.0, 0.0, 0.0, 0.0, 0.0, 0.0, 0.0, 0.0, 0.0, 0.0, 0.0, 0.0, 0.0, 0.0, 0.0, 0.0, 0.0, 0.0, 0.0, 0.0, 0.0, 0.0, 0.0, 0.0, 0.0, 0.0, 0.0, 0.0, 0.0, 0.0, 0.0, 0.0, 0.0, 0.0, 0.0, 0.0, 0.0, 0.0, 0.0, 0.0, 0.0, 0.0, 0.0, 0.0, 0.0, 0.0, 0.0, 0.0, 0.0, 0.0, 0.0, 0.0, 0.0, 0.0, 0.0, 0.0, 0.0, 0.0, 0.0, 0.0, 0.0, 0.0, 0.0, 0.0, 0.0, 0.0, 0.0, 0.0, 0.0, 0.0, 0.0, 0.0, 0.0, 0.0, 0.0, 0.0, 0.0, 0.0, 0.0, 0.0, 0.0, 0.0, 0.0, 0.0, 0.0, 0.0, 0.0, 0.0, 0.0, 0.0, 0.0, 0.0, 0.0, 0.0, 0.0, 0.0, 0.0, 0.0, 0.0, 0.0, 0.0, 0.0, 0.0, 0.0, 0.0, 0.0, 0.0, 0.0, 0.0, 0.0, 0.0, 0.0, 0.0, 0.0, 0.0, 0.0, 0.0, 0.0, 0.0, 0.0, 0.0, 0.0, 0.0, 0.0, 0.0, 0.0, 0.0, 0.0, 0.0, 0.0, 0.0, 0.0, 0.0, 0.0, 0.0, 0.0, 0.0, 0.0, 0.0, 0.0, 0.0, 0.0, 0.0, 0.0, 0.0, 0.0, 0.0, 0.0, 0.0, 0.0, 0.0, 0.0, 0.0, 0.0, 0.0, 0.0, 0.0, 0.0, 0.0, 0.0, 0.0, 0.0, 0.0, 0.0, 0.0, 0.0, 0.0, 0.0, 0.0, 0.0, 0.0, 0.0, 0.0, 0.0, 0.0, 0.0, 0.0, 0.0, 0.0, 0.0, 0.0, 0.0, 0.0, 0.0, 0.0, 0.0, 0.0, 0.0, 0.0, 0.0, 0.0, 0.0, 0.0, 0.0, 0.0, 0.0, 0.0, 0.0, 0.0, 0.0, 0.0, 0.0, 0.0, 0.0, 0.0, 0.0, 0.0, 0.0, 0.0, 0.0, 0.0, 0.0, 0.0, 0.0, 0.0, 0.0, 0.0, 0.0, 0.0, 0.0, 0.0, 0.0, 0.0, 0.0, 0.0, 0.0, 0.0, 0.0, 0.0, 0.0, 0.0, 0.0, 0.0, 0.0, 0.0, 0.0, 0.0, 0.0, 0.0, 0.0, 0.0, 0.0, 0.0, 0.0, 0.0, 0.0, 0.0, 0.0, 0.0, 0.0, 0.0, 0.0, 0.0, 0.0, 0.0, 0.0, 0.0, 0.0, 0.0, 0.0, 0.0, 0.0, 0.0, 0.0, 0.0, 0.0, 0.0, 0.0, 0.0, 0.0, 0.0, 0.0, 0.0, 0.0, 0.0, 0.0, 0.0, 0.0, 0.0, 0.0, 0.0, 0.0, 0.0, 0.0, 0.0, 0.0, 0.0, 0.0, 0.0, 0.0, 0.0, 0.0, 0.0, 0.0, 0.0, 0.0, 0.0, 0.0, 0.0, 0.0, 0.0, 0.0, 0.0, 0.0, 0.0, 0.0, 0.0, 0.0, 0.0, 0.0, 0.0, 0.0, 0.0, 0.0, 0.0, 0.0, 0.0, 0.0, 0.0, 0.0, 0.0, 0.0, 0.0, 0.0, 0.0, 0.0, 0.0, 0.0, 0.0, 0.0, 0.0, 0.0, 0.0, 0.0, 0.0, 0.0, 0.0, 0.0, 0.0, 0.0, 0.0, 0.0, 0.0, 0.0, 0.0, 0.0, 0.0, 0.0, 0.0, 0.0, 0.0, 0.0, 0.0, 0.0, 0.0, 0.0, 0.0, 0.0, 0.0, 0.0, 0.0, 0.0, 0.0, 0.0, 0.0, 0.0, 0.0, 0.0, 0.0, 0.0, 0.0, 0.0, 0.0, 0.0, 0.0, 0.0, 0.0, 0.0, 0.0, 0.0, 0.0, 0.0, 0.0, 0.0, 0.0, 0.0, 0.0, 0.0, 0.0, 0.0, 0.0, 0.0, 0.0, 0.0, 0.0, 0.0, 0.0, 0.0, 0.0, 0.0, 0.0, 0.0, 0.0, 0.0, 0.0, 0.0, 0.0, 0.0, 0.0, 0.0, 0.0, 0.0, 0.0, 0.0, 0.0, 0.0, 0.0, 0.0, 0.0, 0.0, 0.0, 0.0, 0.0, 0.0, 0.0, 0.0, 0.0, 0.0, 0.0, 0.0, 0.0, 0.0, 0.0, 0.0, 0.0, 0.0, 0.0, 0.0, 0.0, 0.0, 0.0, 0.0, 0.0, 0.0, 0.0, 0.0, 0.0, 0.0, 0.0, 0.0, 0.0, 0.0, 0.0, 0.0, 0.0, 0.0, 0.0, 0.0, 0.0, 0.0, 0.0, 0.0, 0.0, 0.0, 0.0, 0.0, 0.0, 0.0, 0.0, 0.0, 0.0, 0.0, 0.0, 0.0, 0.0, 0.0, 0.0, 0.0, 0.0, 0.0, 0.0, 0.0, 0.0, 0.0, 0.0, 0.0, 0.0, 0.0, 0.0, 0.0, 0.0, 0.0, 0.0, 0.0, 0.0, 0.0, 0.0, 0.0, 0.0, 0.0, 0.0, 0.0, 0.0, 0.0, 0.0, 0.0, 0.0, 0.0, 0.0, 0.0, 0.0, 0.0, 0.0, 0.0, 0.0, 0.0, 0.0, 0.0, 0.0, 0.0, 0.0, 0.0, 0.0, 0.0, 0.0, 0.0, 0.0, 0.0, 0.0, 0.0, 0.0, 0.0, 0.0, 0.0, 0.0, 0.0, 0.0, 0.0, 0.0, 0.0, 0.0, 0.0, 0.0, 0.0, 0.0, 0.0, 0.0, 0.0, 0.0, 0.0, 0.0, 0.0, 0.0, 0.0, 0.0, 0.0, 0.0, 0.0, 0.0, 0.0, 0.0, 0.0, 0.0, 0.0, 0.0, 0.0, 0.0, 0.0, 0.0, 0.0, 0.0, 0.0, 0.0, 0.0, 0.0, 0.0, 0.0, 0.0, 0.0, 0.0, 0.0, 0.0, 0.0, 0.0, 0.0, 0.0, 0.0, 0.0, 0.0, 0.0, 0.0, 0.0, 0.0, 0.0, 0.0, 0.0, 0.0, 0.0, 0.0, 0.0, 0.0, 0.0, 0.0, 0.0, 0.0, 0.0, 0.0, 0.0, 0.0, 0.0, 0.0, 0.0, 0.0, 0.0, 0.0, 0.0, 0.0, 0.0, 0.0, 0.0, 0.0, 0.0, 0.0, 0.0, 0.0, 0.0, 0.0, 0.0, 0.0, 0.0, 0.0, 0.0, 0.0, 0.0, 0.0, 0.0, 0.0, 0.0, 0.0, 0.0, 0.0, 0.0, 0.0, 0.0, 0.0, 0.0, 0.0, 0.0, 0.0, 0.0, 0.0, 0.0, 0.0, 0.0, 0.0, 0.0, 0.0, 0.0, 0.0, 0.0, 0.0, 0.0, 0.0, 0.0, 0.0, 0.0, 0.0, 0.0, 0.0, 0.0, 0.0, 0.0, 0.0, 0.0, 0.0, 0.0, 0.0, 0.0, 0.0, 0.0, 0.0, 0.0, 0.0, 0.0, 0.0, 0.0, 0.0, 0.0, 0.0, 0.0, 0.0, 0.0, 0.0, 0.0, 0.0, 0.0, 0.0, 0.0, 0.0, 0.0, 0.0, 0.0, 0.0, 0.0, 0.0, 0.0, 0.0, 0.0, 0.0, 0.0, 0.0, 0.0, 0.0, 0.0, 0.0, 0.0, 0.0, 0.0, 0.0, 0.0, 0.0, 0.0, 0.0, 0.0, 0.0, 0.0, 0.0, 0.0, 0.0, 0.0, 0.0, 0.0, 0.0, 0.0, 0.0, 0.0, 0.0, 0.0, 0.0, 0.0, 0.0, 0.0, 0.0, 0.0, 0.0, 0.0, 0.0, 0.0, 0.0, 0.0, 0.0, 0.0, 0.0, 0.0, 0.0, 0.0, 0.0, 0.0, 0.0, 0.0, 0.0, 0.0, 0.0, 0.0, 0.0, 0.0, 0.0, 0.0, 0.0, 0.0, 0.0, 0.0, 0.0, 0.0, 0.0, 0.0, 0.0, 0.0, 0.0, 0.0, 0.0, 0.0, 0.0, 0.0, 0.0, 0.0, 0.0, 0.0, 0.0, 0.0, 0.0, 0.0, 0.0, 0.0, 0.0, 0.0, 0.0, 0.0, 0.0, 0.0, 0.0, 0.0, 0.0, 0.0, 0.0, 0.0, 0.0, 0.0, 0.0, 0.0, 0.0, 0.0, 0.0, 0.0, 0.0, 0.0, 0.0, 0.0, 0.0, 0.0, 0.0, 0.0, 0.0, 0.0, 0.0, 0.0, 0.0, 0.0, 0.0, 0.0, 0.0, 0.0, 0.0, 0.0, 0.0, 0.0, 0.0, 0.0, 0.0, 0.0, 0.0, 0.0, 0.0, 0.0, 0.0, 0.0, 0.0, 0.0, 0.0, 0.0, 0.0, 0.0, 0.0, 0.0, 0.0, 0.0, 0.0, 0.0, 0.0, 0.0, 0.0, 0.0, 0.0, 0.0, 0.0, 0.0, 0.0, 0.0, 0.0, 0.0, 0.0, 0.0, 0.0, 0.0, 0.0, 0.0, 0.0, 0.0, 0.0, 0.0, 0.0, 0.0, 0.0, 0.0, 0.0, 0.0, 0.0, 0.0, 0.0, 0.0, 0.0, 0.0, 0.0, 0.0, 0.0, 0.0, 0.0, 0.0, 0.0, 0.0, 0.0, 0.0, 0.0, 0.0, 0.0, 0.0, 0.0, 0.0, 0.0, 0.0, 0.0, 0.0, 0.0, 0.0, 0.0, 0.0, 0.0, 0.0, 0.0, 0.0, 0.0, 0.0, 0.0, 0.0, 0.0, 0.0, 0.0, 0.0, 0.0, 0.0, 0.0, 0.0, 0.0, 0.0, 0.0, 0.0, 0.0, 0.0, 0.0, 0.0, 0.0, 0.0, 0.0, 0.0, 0.0, 0.0, 0.0, 0.0, 0.0, 0.0, 0.0, 0.0, 0.0, 0.0, 0.0, 0.0, 0.0, 0.0, 0.0, 0.0, 0.0, 0.0, 0.0, 0.0, 0.0, 0.0, 0.0, 0.0, 0.0, 0.0, 0.0, 0.0, 0.0, 0.0, 0.0, 0.0, 0.0, 0.0, 0.0, 0.0, 0.0, 0.0, 0.0, 0.0, 0.0, 0.0, 0.0, 0.0, 0.0, 0.0, 0.0, 0.0, 0.0, 0.0, 0.0, 0.0, 0.0, 0.0, 0.0, 0.0, 0.0, 0.0, 0.0, 0.0, 0.0, 0.0, 0.0, 0.0, 0.0, 0.0, 0.0, 0.0, 0.0, 0.0, 0.0, 0.0, 0.0, 0.0, 0.0, 0.0, 0.0, 0.0, 0.0, 0.0, 0.0, 0.0, 0.0, 0.0, 0.0, 0.0, 0.0, 0.0, 0.0, 0.0, 0.0, 0.0, 0.0, 0.0, 0.0, 0.0, 0.0, 0.0, 0.0, 0.0, 0.0, 0.0, 0.0, 0.0, 0.0, 0.0, 0.0, 0.0, 0.0, 0.0, 0.0, 0.0, 0.0, 0.0, 0.0, 0.0, 0.0, 0.0, 0.0, 0.0, 0.0, 0.0, 0.0, 0.0, 0.0, 0.0, 0.0, 0.0, 0.0, 0.0, 0.0, 0.0, 0.0, 0.0, 0.0, 0.0, 0.0, 0.0, 0.0, 0.0, 0.0, 0.0, 0.0, 0.0, 0.0, 0.0, 0.0, 0.0, 0.0, 0.0, 0.0, 0.0, 0.0, 0.0, 0.0, 0.0, 0.0, 0.0, 0.0, 0.0, 0.0, 0.0, 0.0, 0.0, 0.0, 0.0, 0.0, 0.0, 0.0, 0.0, 0.0, 0.0, 0.0, 0.0, 0.0, 0.0, 0.0, 0.0, 0.0, 0.0, 0.0, 0.0, 0.0, 0.0, 0.0, 0.0, 0.0, 0.0, 0.0, 0.0, 0.0, 0.0, 0.0, 0.0, 0.0, 0.0, 0.0, 0.0, 0.0, 0.0, 0.0, 0.0, 0.0, 0.0, 0.0, 0.0, 0.0, 0.0, 0.0, 0.0, 0.0, 0.0, 0.0, 0.0, 0.0, 0.0, 0.0, 0.0, 0.0, 0.0, 0.0, 0.0, 0.0, 0.0, 0.0, 0.0, 0.0, 0.0, 0.0, 0.0, 0.0, 0.0, 0.0, 0.0, 0.0, 0.0, 0.0, 0.0, 0.0, 0.0, 0.0, 0.0, 0.0, 0.0, 0.0])
me_circle_002.materials.append(mat_material_002)
me_circle_002.update()
me_circle_003 = bpy.data.meshes.new('Circle.003')
me_circle_003.from_pydata([(-0.03219, 0.8125, -0.1625), (-0.1767, 0.8021, -0.1625), (-0.3045, 0.7487, -0.1625), (-0.4116, 0.7137, -0.1625), (-0.5379, 0.664, -0.1625), (-0.6138, 0.559, -0.1625), (-0.7061, 0.366, -0.1625), (-0.7571, 0.1979, -0.1625), (-0.7743, 0.02298, -0.1625), (-0.7571, -0.1519, -0.1625), (-0.7981, -0.2795, -0.1702), (-0.7468, -0.4964, -0.1625), (-0.6871, -0.7412, -0.1327), (-0.5465, -0.9387, -0.1213), (-0.3884, -0.8438, -0.1437), (-0.1718, -0.8908, -0.1551), (0.01041, -0.9353, -0.1625), (0.2604, -0.8405, -0.1625), (0.3944, -0.7792, -0.1625), (0.5494, -0.6964, -0.1625), (0.6979, -0.6241, -0.1625), (0.8094, -0.4882, -0.1625), (0.8033, -0.323, -0.1625), (0.7746, -0.08226, -0.1625), (0.8198, 0.05975, -0.1625), (0.8026, 0.2346, -0.1625), (0.8268, 0.3447, -0.1625), (0.7178, 0.5709, -0.1625), (0.5417, 0.62, -0.1625), (0.3991, 0.6237, -0.1625), (0.2442, 0.7066, -0.1625), (0.1136, 0.8226, -0.1625), (-0.07284, 0.6509, -0.06322), (-0.1763, 0.6434, -0.06322), (-0.2678, 0.6052, -0.06322), (-0.3446, 0.5801, -0.06322), (-0.435, 0.5445, -0.06322), (-0.4894, 0.4693, -0.06322), (-0.5555, 0.3311, -0.06322), (-0.5921, 0.2107, -0.06322), (-0.6044, 0.0854, -0.06322), (-0.5921, -0.03986, -0.06322), (-0.5819, -0.1297, -0.06322), (-0.5191, -0.2987, -0.03221), (-0.5145, -0.45, -0.03517), (-0.3755, -0.521, -0.05403), (-0.2936, -0.556, -0.06322), (-0.03166, -0.5384, -0.01094), (0.03626, -0.6144, -0.06322), (0.2379, -0.5418, -0.08683), (0.3503, -0.5233, -0.0567), (0.4554, -0.4638, -0.05816), (0.4835, -0.4054, -0.06322), (0.5633, -0.3081, -0.06322), (0.559, -0.1897, -0.06322), (0.505, 0.01001, -0.06322), (0.5809, 0.1111, -0.09316), (0.5804, 0.1945, -0.1143), (0.5696, 0.327, -0.1179), (0.5241, 0.4311, -0.1175), (0.3382, 0.513, -0.06322), (0.2361, 0.5157, -0.06322), (0.1251, 0.575, -0.06322), (0.0316, 0.6581, -0.06322), (0.05054, 0.5365, 0.1612), (-0.02865, 0.5308, 0.1612), (-0.09869, 0.5015, 0.1612), (-0.1574, 0.4824, 0.1612), (-0.2266, 0.4551, 0.1612), (-0.2682, 0.3976, 0.1612), (-0.3188, 0.2918, 0.1612), (-0.3468, 0.1996, 0.1612), (-0.3562, 0.1038, 0.1612), (-0.3468, 0.007934, 0.1612), (-0.3449, -0.0608, 0.1612), (-0.3174, -0.1699, 0.1792), (-0.3216, -0.2936, 0.1696), (-0.2471, -0.428, 0.1696), (-0.1184, -0.3871, 0.1612), (-0.03299, -0.3977, 0.1341), (0.07246, -0.4138, 0.154), (0.1033, -0.3173, 0.1487), (0.2198, -0.2831, 0.1612), (0.3048, -0.2377, 0.1612), (0.3862, -0.1981, 0.1612), (0.4473, -0.1236, 0.1612), (0.444, -0.03305, 0.1612), (0.4927, 0.0461, 0.1612), (0.5175, 0.1239, 0.1612), (0.5081, 0.2198, 0.1612), (0.5213, 0.2801, 0.1612), (0.4546, 0.367, 0.1322), (0.3107, 0.4468, 0.1577), (0.2441, 0.4603, 0.1546), (0.1649, 0.4951, 0.1563), (0.1165, 0.5389, 0.1659), (0.04275, 0.3118, 0.4495), (0.01096, 0.3095, 0.4495), (-0.01716, 0.2977, 0.4495), (-0.04072, 0.2901, 0.4495), (-0.06852, 0.2791, 0.4495), (-0.08521, 0.256, 0.4495), (-0.1055, 0.2136, 0.4495), (-0.1168, 0.1766, 0.4495), (-0.1205, 0.1381, 0.4495), (-0.1168, 0.09959, 0.4495), (-0.1061, 0.072, 0.4495), (-0.1145, 0.02379, 0.4495), (-0.1176, -0.02074, 0.4495), (-0.08776, -0.04527, 0.4495), (-0.02506, -0.05898, 0.4495), (0.00517, -0.06418, 0.4495), (0.04365, -0.06797, 0.4495), (0.08123, -0.03074, 0.4495), (0.1107, -0.01725, 0.4495), (0.1448, 0.0009726, 0.4495), (0.1775, 0.01689, 0.4495), (0.202, 0.04678, 0.4495), (0.2007, 0.08314, 0.4495), (0.2203, 0.1149, 0.4495), (0.2302, 0.1462, 0.4495), (0.2264, 0.1846, 0.4495), (0.2318, 0.2089, 0.4495), (0.2078, 0.2586, 0.4495), (0.169, 0.2694, 0.4495), (0.1377, 0.2703, 0.4495), (0.1036, 0.2885, 0.4495), (0.07484, 0.314, 0.4495), (0.04618, 0.1404, 0.481), (-0.2739, -0.1115, 0.3004), (-0.2662, -0.203, 0.3048), (0.419, 0.2154, 0.3004), (0.4299, 0.2646, 0.3004), (-0.2054, -0.2907, 0.3048), (0.3811, 0.3658, 0.3004), (-0.1074, -0.2486, 0.3058), (0.04571, 0.4739, 0.3004), (-0.01891, 0.4692, 0.3004), (0.2935, 0.4045, 0.2981), (-0.03068, -0.2903, 0.3004), (-0.07607, 0.4453, 0.3004), (0.2255, 0.4137, 0.2941), (0.04588, -0.2596, 0.2839), (-0.124, 0.4297, 0.3004), (0.152, 0.4394, 0.2945), (0.1129, -0.1894, 0.2938), (-0.1805, 0.4075, 0.3004), (0.1109, 0.4784, 0.3004), (0.1838, -0.1949, 0.3004), (-0.2144, 0.3605, 0.3004), (0.2532, -0.1579, 0.3004), (-0.2557, 0.2742, 0.3004), (0.3196, -0.1255, 0.3004), (-0.2785, 0.199, 0.3004), (0.3695, -0.06479, 0.3004), (-0.2862, 0.1208, 0.3004), (0.3667, 0.009115, 0.3004), (-0.2785, 0.04256, 0.3004), (0.4066, 0.0737, 0.3004), (-0.2695, -0.01353, 0.3004), (0.4267, 0.1372, 0.3004)], [], [(14, 46, 45, 13), (1, 33, 32, 0), (28, 60, 59, 27), (15, 47, 46, 14), (2, 34, 33, 1), (29, 61, 60, 28), (16, 48, 47, 15), (3, 35, 34, 2), (30, 62, 61, 29), (17, 49, 48, 16), (4, 36, 35, 3), (31, 63, 62, 30), (18, 50, 49, 17), (5, 37, 36, 4), (0, 32, 63, 31), (19, 51, 50, 18), (6, 38, 37, 5), (20, 52, 51, 19), (7, 39, 38, 6), (21, 53, 52, 20), (8, 40, 39, 7), (22, 54, 53, 21), (9, 41, 40, 8), (23, 55, 54, 22), (10, 42, 41, 9), (24, 56, 55, 23), (11, 43, 42, 10), (25, 57, 56, 24), (12, 44, 43, 11), (26, 58, 57, 25), (13, 45, 44, 12), (27, 59, 58, 26), (41, 73, 72, 40), (55, 87, 86, 54), (42, 74, 73, 41), (56, 88, 87, 55), (43, 75, 74, 42), (57, 89, 88, 56), (44, 76, 75, 43), (58, 90, 89, 57), (45, 77, 76, 44), (59, 91, 90, 58), (46, 78, 77, 45), (33, 65, 64, 32), (60, 92, 91, 59), (47, 79, 78, 46), (34, 66, 65, 33), (61, 93, 92, 60), (48, 80, 79, 47), (35, 67, 66, 34), (62, 94, 93, 61), (49, 81, 80, 48), (36, 68, 67, 35), (63, 95, 94, 62), (50, 82, 81, 49), (37, 69, 68, 36), (32, 64, 95, 63), (51, 83, 82, 50), (38, 70, 69, 37), (52, 84, 83, 51), (39, 71, 70, 38), (53, 85, 84, 52), (40, 72, 71, 39), (54, 86, 85, 53), (130, 108, 107, 129), (132, 122, 121, 131), (133, 109, 108, 130), (134, 123, 122, 132), (135, 110, 109, 133), (137, 97, 96, 136), (138, 124, 123, 134), (139, 111, 110, 135), (140, 98, 97, 137), (141, 125, 124, 138), (142, 112, 111, 139), (143, 99, 98, 140), (144, 126, 125, 141), (145, 113, 112, 142), (146, 100, 99, 143), (147, 127, 126, 144), (148, 114, 113, 145), (149, 101, 100, 146), (136, 96, 127, 147), (150, 115, 114, 148), (151, 102, 101, 149), (152, 116, 115, 150), (153, 103, 102, 151), (154, 117, 116, 152), (155, 104, 103, 153), (156, 118, 117, 154), (157, 105, 104, 155), (158, 119, 118, 156), (159, 106, 105, 157), (160, 120, 119, 158), (129, 107, 106, 159), (131, 121, 120, 160), (111, 128, 110), (98, 128, 97), (125, 128, 124), (112, 128, 111), (99, 128, 98), (126, 128, 125), (113, 128, 112), (100, 128, 99), (127, 128, 126), (114, 128, 113), (101, 128, 100), (96, 128, 127), (115, 128, 114), (102, 128, 101), (116, 128, 115), (103, 128, 102), (117, 128, 116), (104, 128, 103), (118, 128, 117), (105, 128, 104), (119, 128, 118), (106, 128, 105), (120, 128, 119), (107, 128, 106), (121, 128, 120), (108, 128, 107), (122, 128, 121), (109, 128, 108), (123, 128, 122), (110, 128, 109), (97, 128, 96), (124, 128, 123), (89, 131, 160, 88), (75, 129, 159, 74), (88, 160, 158, 87), (74, 159, 157, 73), (87, 158, 156, 86), (73, 157, 155, 72), (86, 156, 154, 85), (72, 155, 153, 71), (85, 154, 152, 84), (71, 153, 151, 70), (84, 152, 150, 83), (70, 151, 149, 69), (83, 150, 148, 82), (64, 136, 147, 95), (69, 149, 146, 68), (82, 148, 145, 81), (95, 147, 144, 94), (68, 146, 143, 67), (81, 145, 142, 80), (94, 144, 141, 93), (67, 143, 140, 66), (80, 142, 139, 79), (93, 141, 138, 92), (66, 140, 137, 65), (79, 139, 135, 78), (92, 138, 134, 91), (65, 137, 136, 64), (78, 135, 133, 77), (91, 134, 132, 90), (77, 133, 130, 76), (90, 132, 131, 89), (76, 130, 129, 75), (1, 0, 31, 30, 29, 28, 27, 26, 25, 24, 23, 22, 21, 20, 19, 18, 17, 16, 15, 14, 13, 12, 11, 10, 9, 8, 7, 6, 5, 4, 3, 2)])
me_circle_003.polygons.foreach_set('use_smooth', [True] * 161)
_uv = me_circle_003.uv_layers.new(name='UVMap')
_uv.uv.foreach_set('vector', [0.0, 0.0, 0.0, 0.0, 0.0, 0.0, 0.0, 0.0, 0.0, 0.0, 0.0, 0.0, 0.0, 0.0, 0.0, 0.0, 0.0, 0.0, 0.0, 0.0, 0.0, 0.0, 0.0, 0.0, 0.0, 0.0, 0.0, 0.0, 0.0, 0.0, 0.0, 0.0, 0.0, 0.0, 0.0, 0.0, 0.0, 0.0, 0.0, 0.0, 0.0, 0.0, 0.0, 0.0, 0.0, 0.0, 0.0, 0.0, 0.0, 0.0, 0.0, 0.0, 0.0, 0.0, 0.0, 0.0, 0.0, 0.0, 0.0, 0.0, 0.0, 0.0, 0.0, 0.0, 0.0, 0.0, 0.0, 0.0, 0.0, 0.0, 0.0, 0.0, 0.0, 0.0, 0.0, 0.0, 0.0, 0.0, 0.0, 0.0, 0.0, 0.0, 0.0, 0.0, 0.0, 0.0, 0.0, 0.0, 0.0, 0.0, 0.0, 0.0, 0.0, 0.0, 0.0, 0.0, 0.0, 0.0, 0.0, 0.0, 0.0, 0.0, 0.0, 0.0, 0.0, 0.0, 0.0, 0.0, 0.0, 0.0, 0.0, 0.0, 0.0, 0.0, 0.0, 0.0, 0.0, 0.0, 0.0, 0.0, 0.0, 0.0, 0.0, 0.0, 0.0, 0.0, 0.0, 0.0, 0.0, 0.0, 0.0, 0.0, 0.0, 0.0, 0.0, 0.0, 0.0, 0.0, 0.0, 0.0, 0.0, 0.0, 0.0, 0.0, 0.0, 0.0, 0.0, 0.0, 0.0, 0.0, 0.0, 0.0, 0.0, 0.0, 0.0, 0.0, 0.0, 0.0, 0.0, 0.0, 0.0, 0.0, 0.0, 0.0, 0.0, 0.0, 0.0, 0.0, 0.0, 0.0, 0.0, 0.0, 0.0, 0.0, 0.0, 0.0, 0.0, 0.0, 0.0, 0.0, 0.0, 0.0, 0.0, 0.0, 0.0, 0.0, 0.0, 0.0, 0.0, 0.0, 0.0, 0.0, 0.0, 0.0, 0.0, 0.0, 0.0, 0.0, 0.0, 0.0, 0.0, 0.0, 0.0, 0.0, 0.0, 0.0, 0.0, 0.0, 0.0, 0.0, 0.0, 0.0, 0.0, 0.0, 0.0, 0.0, 0.0, 0.0, 0.0, 0.0, 0.0, 0.0, 0.0, 0.0, 0.0, 0.0, 0.0, 0.0, 0.0, 0.0, 0.0, 0.0, 0.0, 0.0, 0.0, 0.0, 0.0, 0.0, 0.0, 0.0, 0.0, 0.0, 0.0, 0.0, 0.0, 0.0, 0.0, 0.0, 0.0, 0.0, 0.0, 0.0, 0.0, 0.0, 0.0, 0.0, 0.0, 0.0, 0.0, 0.0, 0.0, 0.0, 0.0, 0.0, 0.0, 0.0, 0.0, 0.0, 0.0, 0.0, 0.0, 0.0, 0.0, 0.0, 0.0, 0.0, 0.0, 0.0, 0.0, 0.0, 0.0, 0.0, 0.0, 0.0, 0.0, 0.0, 0.0, 0.0, 0.0, 0.0, 0.0, 0.0, 0.0, 0.0, 0.0, 0.0, 0.0, 0.0, 0.0, 0.0, 0.0, 0.0, 0.0, 0.0, 0.0, 0.0, 0.0, 0.0, 0.0, 0.0, 0.0, 0.0, 0.0, 0.0, 0.0, 0.0, 0.0, 0.0, 0.0, 0.0, 0.0, 0.0, 0.0, 0.0, 0.0, 0.0, 0.0, 0.0, 0.0, 0.0, 0.0, 0.0, 0.0, 0.0, 0.0, 0.0, 0.0, 0.0, 0.0, 0.0, 0.0, 0.0, 0.0, 0.0, 0.0, 0.0, 0.0, 0.0, 0.0, 0.0, 0.0, 0.0, 0.0, 0.0, 0.0, 0.0, 0.0, 0.0, 0.0, 0.0, 0.0, 0.0, 0.0, 0.0, 0.0, 0.0, 0.0, 0.0, 0.0, 0.0, 0.0, 0.0, 0.0, 0.0, 0.0, 0.0, 0.0, 0.0, 0.0, 0.0, 0.0, 0.0, 0.0, 0.0, 0.0, 0.0, 0.0, 0.0, 0.0, 0.0, 0.0, 0.0, 0.0, 0.0, 0.0, 0.0, 0.0, 0.0, 0.0, 0.0, 0.0, 0.0, 0.0, 0.0, 0.0, 0.0, 0.0, 0.0, 0.0, 0.0, 0.0, 0.0, 0.0, 0.0, 0.0, 0.0, 0.0, 0.0, 0.0, 0.0, 0.0, 0.0, 0.0, 0.0, 0.0, 0.0, 0.0, 0.0, 0.0, 0.0, 0.0, 0.0, 0.0, 0.0, 0.0, 0.0, 0.0, 0.0, 0.0, 0.0, 0.0, 0.0, 0.0, 0.0, 0.0, 0.0, 0.0, 0.0, 0.0, 0.0, 0.0, 0.0, 0.0, 0.0, 0.0, 0.0, 0.0, 0.0, 0.0, 0.0, 0.0, 0.0, 0.0, 0.0, 0.0, 0.0, 0.0, 0.0, 0.0, 0.0, 0.0, 0.0, 0.0, 0.0, 0.0, 0.0, 0.0, 0.0, 0.0, 0.0, 0.0, 0.0, 0.0, 0.0, 0.0, 0.0, 0.0, 0.0, 0.0, 0.0, 0.0, 0.0, 0.0, 0.0, 0.0, 0.0, 0.0, 0.0, 0.0, 0.0, 0.0, 0.0, 0.0, 0.0, 0.0, 0.0, 0.0, 0.0, 0.0, 0.0, 0.0, 0.0, 0.0, 0.0, 0.0, 0.0, 0.0, 0.0, 0.0, 0.0, 0.0, 0.0, 0.0, 0.0, 0.0, 0.0, 0.0, 0.0, 0.0, 0.0, 0.0, 0.0, 0.0, 0.0, 0.0, 0.0, 0.0, 0.0, 0.0, 0.0, 0.0, 0.0, 0.0, 0.0, 0.0, 0.0, 0.0, 0.0, 0.0, 0.0, 0.0, 0.0, 0.0, 0.0, 0.0, 0.0, 0.0, 0.0, 0.0, 0.0, 0.0, 0.0, 0.0, 0.0, 0.0, 0.0, 0.0, 0.0, 0.0, 0.0, 0.0, 0.0, 0.0, 0.0, 0.0, 0.0, 0.0, 0.0, 0.0, 0.0, 0.0, 0.0, 0.0, 0.0, 0.0, 0.0, 0.0, 0.0, 0.0, 0.0, 0.0, 0.0, 0.0, 0.0, 0.0, 0.0, 0.0, 0.0, 0.0, 0.0, 0.0, 0.0, 0.0, 0.0, 0.0, 0.0, 0.0, 0.0, 0.0, 0.0, 0.0, 0.0, 0.0, 0.0, 0.0, 0.0, 0.0, 0.0, 0.0, 0.0, 0.0, 0.0, 0.0, 0.0, 0.0, 0.0, 0.0, 0.0, 0.0, 0.0, 0.0, 0.0, 0.0, 0.0, 0.0, 0.0, 0.0, 0.0, 0.0, 0.0, 0.0, 0.0, 0.0, 0.0, 0.0, 0.0, 0.0, 0.0, 0.0, 0.0, 0.0, 0.0, 0.0, 0.0, 0.0, 0.0, 0.0, 0.0, 0.0, 0.0, 0.0, 0.0, 0.0, 0.0, 0.0, 0.0, 0.0, 0.0, 0.0, 0.0, 0.0, 0.0, 0.0, 0.0, 0.0, 0.0, 0.0, 0.0, 0.0, 0.0, 0.0, 0.0, 0.0, 0.0, 0.0, 0.0, 0.0, 0.0, 0.0, 0.0, 0.0, 0.0, 0.0, 0.0, 0.0, 0.0, 0.0, 0.0, 0.0, 0.0, 0.0, 0.0, 0.0, 0.0, 0.0, 0.0, 0.0, 0.0, 0.0, 0.0, 0.0, 0.0, 0.0, 0.0, 0.0, 0.0, 0.0, 0.0, 0.0, 0.0, 0.0, 0.0, 0.0, 0.0, 0.0, 0.0, 0.0, 0.0, 0.0, 0.0, 0.0, 0.0, 0.0, 0.0, 0.0, 0.0, 0.0, 0.0, 0.0, 0.0, 0.0, 0.0, 0.0, 0.0, 0.0, 0.0, 0.0, 0.0, 0.0, 0.0, 0.0, 0.0, 0.0, 0.0, 0.0, 0.0, 0.0, 0.0, 0.0, 0.0, 0.0, 0.0, 0.0, 0.0, 0.0, 0.0, 0.0, 0.0, 0.0, 0.0, 0.0, 0.0, 0.0, 0.0, 0.0, 0.0, 0.0, 0.0, 0.0, 0.0, 0.0, 0.0, 0.0, 0.0, 0.0, 0.0, 0.0, 0.0, 0.0, 0.0, 0.0, 0.0, 0.0, 0.0, 0.0, 0.0, 0.0, 0.0, 0.0, 0.0, 0.0, 0.0, 0.0, 0.0, 0.0, 0.0, 0.0, 0.0, 0.0, 0.0, 0.0, 0.0, 0.0, 0.0, 0.0, 0.0, 0.0, 0.0, 0.0, 0.0, 0.0, 0.0, 0.0, 0.0, 0.0, 0.0, 0.0, 0.0, 0.0, 0.0, 0.0, 0.0, 0.0, 0.0, 0.0, 0.0, 0.0, 0.0, 0.0, 0.0, 0.0, 0.0, 0.0, 0.0, 0.0, 0.0, 0.0, 0.0, 0.0, 0.0, 0.0, 0.0, 0.0, 0.0, 0.0, 0.0, 0.0, 0.0, 0.0, 0.0, 0.0, 0.0, 0.0, 0.0, 0.0, 0.0, 0.0, 0.0, 0.0, 0.0, 0.0, 0.0, 0.0, 0.0, 0.0, 0.0, 0.0, 0.0, 0.0, 0.0, 0.0, 0.0, 0.0, 0.0, 0.0, 0.0, 0.0, 0.0, 0.0, 0.0, 0.0, 0.0, 0.0, 0.0, 0.0, 0.0, 0.0, 0.0, 0.0, 0.0, 0.0, 0.0, 0.0, 0.0, 0.0, 0.0, 0.0, 0.0, 0.0, 0.0, 0.0, 0.0, 0.0, 0.0, 0.0, 0.0, 0.0, 0.0, 0.0, 0.0, 0.0, 0.0, 0.0, 0.0, 0.0, 0.0, 0.0, 0.0, 0.0, 0.0, 0.0, 0.0, 0.0, 0.0, 0.0, 0.0, 0.0, 0.0, 0.0, 0.0, 0.0, 0.0, 0.0, 0.0, 0.0, 0.0, 0.0, 0.0, 0.0, 0.0, 0.0, 0.0, 0.0, 0.0, 0.0, 0.0, 0.0, 0.0, 0.0, 0.0, 0.0, 0.0, 0.0, 0.0, 0.0, 0.0, 0.0, 0.0, 0.0, 0.0, 0.0, 0.0, 0.0, 0.0, 0.0, 0.0, 0.0, 0.0, 0.0, 0.0, 0.0, 0.0, 0.0, 0.0, 0.0, 0.0, 0.0, 0.0, 0.0, 0.0, 0.0, 0.0, 0.0, 0.0, 0.0, 0.0, 0.0, 0.0, 0.0, 0.0, 0.0, 0.0, 0.0, 0.0, 0.0, 0.0, 0.0, 0.0, 0.0, 0.0, 0.0, 0.0, 0.0, 0.0, 0.0, 0.0, 0.0, 0.0, 0.0, 0.0, 0.0, 0.0, 0.0, 0.0, 0.0, 0.0, 0.0, 0.0, 0.0, 0.0, 0.0, 0.0, 0.0, 0.0, 0.0, 0.0, 0.0, 0.0, 0.0, 0.0, 0.0, 0.0, 0.0, 0.0, 0.0, 0.0, 0.0, 0.0, 0.0, 0.0, 0.0, 0.0, 0.0, 0.0, 0.0, 0.0, 0.0, 0.0, 0.0, 0.0, 0.0, 0.0, 0.0, 0.0, 0.0, 0.0, 0.0, 0.0, 0.0, 0.0, 0.0, 0.0, 0.0, 0.0, 0.0, 0.0, 0.0, 0.0, 0.0, 0.0, 0.0, 0.0, 0.0, 0.0, 0.0, 0.0, 0.0, 0.0, 0.0, 0.0, 0.0, 0.0, 0.0, 0.0, 0.0, 0.0, 0.0, 0.0, 0.0, 0.0, 0.0, 0.0, 0.0, 0.0, 0.0, 0.0, 0.0, 0.0, 0.0, 0.0, 0.0, 0.0, 0.0, 0.0, 0.0, 0.0, 0.0, 0.0, 0.0, 0.0, 0.0, 0.0, 0.0, 0.0, 0.0, 0.0, 0.0, 0.0, 0.0, 0.0, 0.0, 0.0, 0.0, 0.0, 0.0, 0.0, 0.0, 0.0, 0.0, 0.0, 0.0, 0.0, 0.0, 0.0, 0.0, 0.0, 0.0, 0.0, 0.0, 0.0, 0.0, 0.0, 0.0, 0.0, 0.0, 0.0, 0.0, 0.0, 0.0, 0.0, 0.0, 0.0, 0.0, 0.0, 0.0, 0.0, 0.0, 0.0, 0.0, 0.0, 0.0, 0.0, 0.0, 0.0, 0.0, 0.0, 0.0, 0.0, 0.0, 0.0, 0.0, 0.0, 0.0, 0.0, 0.0, 0.0, 0.0, 0.0, 0.0, 0.0, 0.0, 0.0, 0.0, 0.0, 0.0, 0.0, 0.0, 0.0, 0.0, 0.0, 0.0, 0.0, 0.0, 0.0, 0.0, 0.0, 0.0, 0.0, 0.0, 0.0, 0.0, 0.0, 0.0, 0.0, 0.0, 0.0, 0.0, 0.0, 0.0, 0.0, 0.0, 0.0, 0.0, 0.0, 0.0, 0.0, 0.0, 0.0, 0.0, 0.0, 0.0, 0.0, 0.0, 0.0, 0.0, 0.0, 0.0, 0.0, 0.0, 0.0, 0.0, 0.0, 0.0, 0.0, 0.0, 0.0, 0.0, 0.0, 0.0, 0.0, 0.0, 0.0, 0.0, 0.0, 0.0, 0.0, 0.0, 0.0, 0.0, 0.0, 0.0, 0.0, 0.0, 0.0, 0.0, 0.0, 0.0, 0.0, 0.0, 0.0, 0.0, 0.0, 0.0, 0.0, 0.0, 0.0, 0.0, 0.0, 0.0, 0.0])
me_circle_003.materials.append(mat_material_002)
me_circle_003.update()

# ---- objects
ob_light = bpy.data.objects.new('Light', light_light)
ob_camera = bpy.data.objects.new('Camera', cam_camera)
ob_ick1 = bpy.data.objects.new('Ick1', me_circle)
ob_ick2 = bpy.data.objects.new('Ick2', me_circle_002)
ob_light_001 = bpy.data.objects.new('Light.001', light_light_001)
ob_ick3 = bpy.data.objects.new('Ick3', me_circle_003)

# ---- transforms, parenting, visibility, modifiers, constraints
ob_light.location = (4.076, 1.005, 5.904)
ob_light.rotation_euler = (0.6503, 0.05522, 1.866)
ob_light.lock_rotations_4d = False
ob_light.empty_display_type = 'ARROWS'
ob_light.color = (0.0, 0.0, 0.0, 0.0)
ob_light.lineart.crease_threshold = 0.0
ob_camera.location = (7.359, -6.926, 4.958)
ob_camera.rotation_euler = (1.109, 0.0, 0.8149)
ob_camera.lock_rotations_4d = False
ob_camera.empty_display_type = 'ARROWS'
ob_camera.color = (0.0, 0.0, 0.0, 0.0)
ob_camera.display_type = 'WIRE'
ob_camera.lineart.crease_threshold = 0.0
ob_ick1.location = (0.0, 0.0, 0.0)
ob_ick2.location = (3.372, 0.0, 0.0)
ob_light_001.location = (7.319, 1.005, 5.904)
ob_light_001.rotation_euler = (0.6503, 0.05522, 1.866)
ob_light_001.lock_rotations_4d = False
ob_light_001.empty_display_type = 'ARROWS'
ob_light_001.color = (0.0, 0.0, 0.0, 0.0)
ob_light_001.lineart.crease_threshold = 0.0
ob_ick3.location = (6.614, 0.0, 0.0)

# ---- collection membership
col_collection.objects.link(ob_light)
col_collection.objects.link(ob_camera)
col_collection.objects.link(ob_ick1)
col_collection.objects.link(ob_ick2)
col_collection.objects.link(ob_light_001)
col_collection.objects.link(ob_ick3)

# ---- scene / render settings (as saved in the file)
scene.camera = ob_camera
scene.frame_start = 1; scene.frame_end = 250; scene.frame_set(3)
scene.render.engine = 'BLENDER_EEVEE_NEXT'
scene.cycles.sampling_pattern = 'TABULATED_SOBOL'
bpy.context.view_layer.update()
